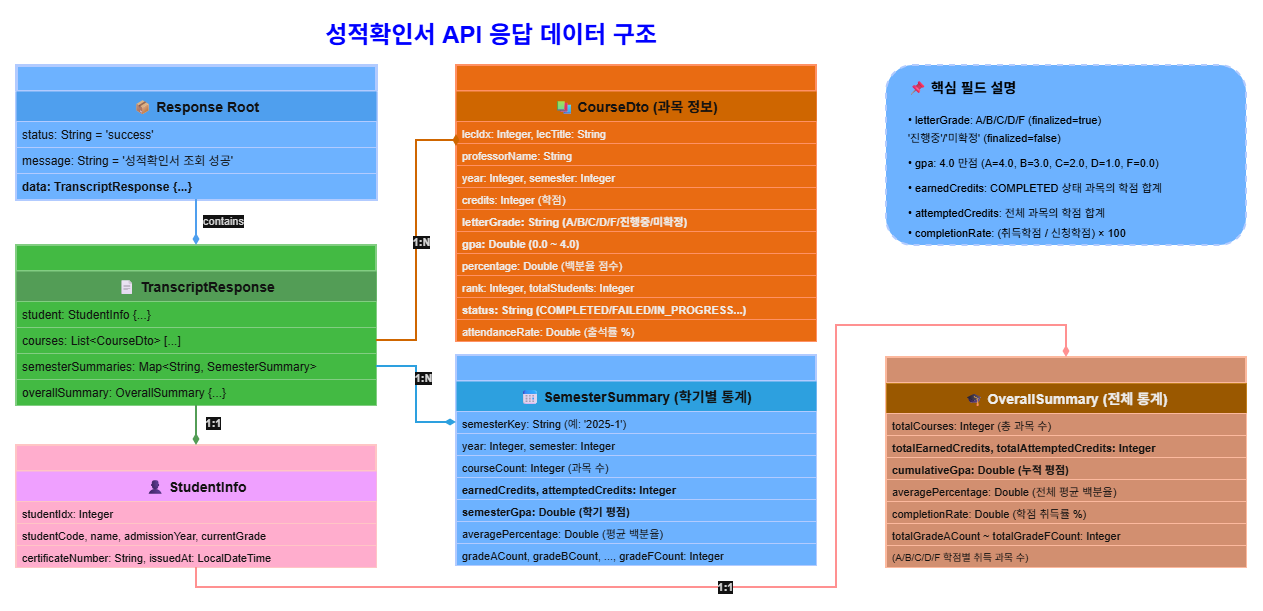

The diagram above was exported from draw.io. Its source (the exported page's mxGraphModel, read from the mxfile embedded in the PNG):
<mxGraphModel dx="1678" dy="914" grid="1" gridSize="10" guides="1" tooltips="1" connect="1" arrows="1" fold="1" page="1" pageScale="1" pageWidth="1169" pageHeight="827" background="light-dark(#FFFFFF,#FFFFFF)" math="0" shadow="0">
  <root>
    <mxCell id="0" />
    <mxCell id="1" parent="0" />
    <mxCell id="title" value="성적확인서 API 응답 데이터 구조" style="text;html=1;strokeColor=none;fillColor=none;align=center;verticalAlign=middle;whiteSpace=wrap;rounded=0;fontSize=24;fontStyle=1;fontColor=light-dark(#0D47A1,#0000FF);" parent="1" vertex="1">
      <mxGeometry x="250" y="50" width="610" height="40" as="geometry" />
    </mxCell>
    <mxCell id="root" value="" style="swimlane;fontStyle=1;childLayout=stackLayout;horizontal=1;startSize=26;fillColor=#0050ef;horizontalStack=0;resizeParent=1;resizeParentMax=0;resizeLast=0;collapsible=1;marginBottom=0;strokeColor=#001DBC;strokeWidth=3;fontColor=#ffffff;fontSize=14;" parent="1" vertex="1">
      <mxGeometry x="80" y="100" width="360" height="134" as="geometry" />
    </mxCell>
    <mxCell id="root-title" value="📦 Response Root" style="text;strokeColor=none;fillColor=#1976D2;align=center;verticalAlign=middle;spacingLeft=4;spacingRight=4;overflow=hidden;rotatable=0;points=[[0,0.5],[1,0.5]];portConstraint=eastwest;fontColor=#FFFFFF;fontSize=14;fontStyle=1;" parent="root" vertex="1">
      <mxGeometry y="26" width="360" height="30" as="geometry" />
    </mxCell>
    <mxCell id="root-1" value="status: String = 'success'" style="text;strokeColor=#001DBC;fillColor=#0050ef;align=left;verticalAlign=top;spacingLeft=4;spacingRight=4;overflow=hidden;rotatable=0;points=[[0,0.5],[1,0.5]];portConstraint=eastwest;fontColor=#ffffff;fontSize=12;strokeWidth=1;" parent="root" vertex="1">
      <mxGeometry y="56" width="360" height="26" as="geometry" />
    </mxCell>
    <mxCell id="root-2" value="message: String = '성적확인서 조회 성공'" style="text;strokeColor=#001DBC;fillColor=#0050ef;align=left;verticalAlign=top;spacingLeft=4;spacingRight=4;overflow=hidden;rotatable=0;points=[[0,0.5],[1,0.5]];portConstraint=eastwest;fontColor=#ffffff;fontSize=12;strokeWidth=1;" parent="root" vertex="1">
      <mxGeometry y="82" width="360" height="26" as="geometry" />
    </mxCell>
    <mxCell id="root-3" value="data: TranscriptResponse {...}" style="text;strokeColor=#001DBC;fillColor=#0050ef;align=left;verticalAlign=top;spacingLeft=4;spacingRight=4;overflow=hidden;rotatable=0;points=[[0,0.5],[1,0.5]];portConstraint=eastwest;fontColor=#ffffff;fontSize=12;fontStyle=1;strokeWidth=1;" parent="root" vertex="1">
      <mxGeometry y="108" width="360" height="26" as="geometry" />
    </mxCell>
    <mxCell id="transcript" value="" style="swimlane;fontStyle=1;childLayout=stackLayout;horizontal=1;startSize=26;fillColor=#008a00;horizontalStack=0;resizeParent=1;resizeParentMax=0;resizeLast=0;collapsible=1;marginBottom=0;strokeColor=#005700;strokeWidth=2;fontColor=#ffffff;fontSize=14;" parent="1" vertex="1">
      <mxGeometry x="80" y="280" width="360" height="160" as="geometry" />
    </mxCell>
    <mxCell id="transcript-title" value="📄 TranscriptResponse" style="text;strokeColor=none;fillColor=#388E3C;align=center;verticalAlign=middle;spacingLeft=4;spacingRight=4;overflow=hidden;rotatable=0;points=[[0,0.5],[1,0.5]];portConstraint=eastwest;fontColor=#FFFFFF;fontSize=14;fontStyle=1;" parent="transcript" vertex="1">
      <mxGeometry y="26" width="360" height="30" as="geometry" />
    </mxCell>
    <mxCell id="transcript-1" value="student: StudentInfo {...}" style="text;strokeColor=#005700;fillColor=#008a00;align=left;verticalAlign=top;spacingLeft=4;spacingRight=4;overflow=hidden;rotatable=0;points=[[0,0.5],[1,0.5]];portConstraint=eastwest;fontColor=#ffffff;fontSize=12;strokeWidth=1;" parent="transcript" vertex="1">
      <mxGeometry y="56" width="360" height="26" as="geometry" />
    </mxCell>
    <mxCell id="transcript-2" value="courses: List&lt;CourseDto&gt; [...]" style="text;strokeColor=#005700;fillColor=#008a00;align=left;verticalAlign=top;spacingLeft=4;spacingRight=4;overflow=hidden;rotatable=0;points=[[0,0.5],[1,0.5]];portConstraint=eastwest;fontColor=#ffffff;fontSize=12;strokeWidth=1;" parent="transcript" vertex="1">
      <mxGeometry y="82" width="360" height="26" as="geometry" />
    </mxCell>
    <mxCell id="transcript-3" value="semesterSummaries: Map&lt;String, SemesterSummary&gt;" style="text;strokeColor=#005700;fillColor=#008a00;align=left;verticalAlign=top;spacingLeft=4;spacingRight=4;overflow=hidden;rotatable=0;points=[[0,0.5],[1,0.5]];portConstraint=eastwest;fontColor=#ffffff;fontSize=12;strokeWidth=1;" parent="transcript" vertex="1">
      <mxGeometry y="108" width="360" height="26" as="geometry" />
    </mxCell>
    <mxCell id="transcript-4" value="overallSummary: OverallSummary {...}" style="text;strokeColor=#005700;fillColor=#008a00;align=left;verticalAlign=top;spacingLeft=4;spacingRight=4;overflow=hidden;rotatable=0;points=[[0,0.5],[1,0.5]];portConstraint=eastwest;fontColor=#ffffff;fontSize=12;strokeWidth=1;" parent="transcript" vertex="1">
      <mxGeometry y="134" width="360" height="26" as="geometry" />
    </mxCell>
    <mxCell id="student" value="" style="swimlane;fontStyle=1;childLayout=stackLayout;horizontal=1;startSize=26;fillColor=#a20025;horizontalStack=0;resizeParent=1;resizeParentMax=0;resizeLast=0;collapsible=1;marginBottom=0;strokeColor=#6F0000;strokeWidth=2;fontColor=#ffffff;fontSize=14;" parent="1" vertex="1">
      <mxGeometry x="80" y="480" width="360" height="122" as="geometry" />
    </mxCell>
    <mxCell id="student-title" value="👤 StudentInfo" style="text;strokeColor=none;fillColor=#7B1FA2;align=center;verticalAlign=middle;spacingLeft=4;spacingRight=4;overflow=hidden;rotatable=0;points=[[0,0.5],[1,0.5]];portConstraint=eastwest;fontColor=#FFFFFF;fontSize=14;fontStyle=1;" parent="student" vertex="1">
      <mxGeometry y="26" width="360" height="30" as="geometry" />
    </mxCell>
    <mxCell id="student-1" value="studentIdx: Integer" style="text;strokeColor=#6F0000;fillColor=#a20025;align=left;verticalAlign=top;spacingLeft=4;spacingRight=4;overflow=hidden;rotatable=0;points=[[0,0.5],[1,0.5]];portConstraint=eastwest;fontColor=#ffffff;fontSize=11;strokeWidth=1;" parent="student" vertex="1">
      <mxGeometry y="56" width="360" height="22" as="geometry" />
    </mxCell>
    <mxCell id="student-2" value="studentCode, name, admissionYear, currentGrade" style="text;strokeColor=#6F0000;fillColor=#a20025;align=left;verticalAlign=top;spacingLeft=4;spacingRight=4;overflow=hidden;rotatable=0;points=[[0,0.5],[1,0.5]];portConstraint=eastwest;fontColor=#ffffff;fontSize=11;strokeWidth=1;" parent="student" vertex="1">
      <mxGeometry y="78" width="360" height="22" as="geometry" />
    </mxCell>
    <mxCell id="student-3" value="certificateNumber: String, issuedAt: LocalDateTime" style="text;strokeColor=#6F0000;fillColor=#a20025;align=left;verticalAlign=top;spacingLeft=4;spacingRight=4;overflow=hidden;rotatable=0;points=[[0,0.5],[1,0.5]];portConstraint=eastwest;fontColor=#ffffff;fontSize=11;strokeWidth=1;" parent="student" vertex="1">
      <mxGeometry y="100" width="360" height="22" as="geometry" />
    </mxCell>
    <mxCell id="course" value="" style="swimlane;fontStyle=1;childLayout=stackLayout;horizontal=1;startSize=26;fillColor=#fa6800;horizontalStack=0;resizeParent=1;resizeParentMax=0;resizeLast=0;collapsible=1;marginBottom=0;strokeColor=#C73500;strokeWidth=2;fontColor=#000000;fontSize=14;" parent="1" vertex="1">
      <mxGeometry x="520" y="100" width="360" height="276" as="geometry" />
    </mxCell>
    <mxCell id="course-title" value="📚 CourseDto (과목 정보)" style="text;strokeColor=none;fillColor=#F57C00;align=center;verticalAlign=middle;spacingLeft=4;spacingRight=4;overflow=hidden;rotatable=0;points=[[0,0.5],[1,0.5]];portConstraint=eastwest;fontColor=#FFFFFF;fontSize=14;fontStyle=1;" parent="course" vertex="1">
      <mxGeometry y="26" width="360" height="30" as="geometry" />
    </mxCell>
    <mxCell id="course-1" value="lecIdx: Integer, lecTitle: String" style="text;strokeColor=#C73500;fillColor=#fa6800;align=left;verticalAlign=top;spacingLeft=4;spacingRight=4;overflow=hidden;rotatable=0;points=[[0,0.5],[1,0.5]];portConstraint=eastwest;fontColor=#000000;fontSize=11;strokeWidth=1;" parent="course" vertex="1">
      <mxGeometry y="56" width="360" height="22" as="geometry" />
    </mxCell>
    <mxCell id="course-2" value="professorName: String" style="text;strokeColor=#C73500;fillColor=#fa6800;align=left;verticalAlign=top;spacingLeft=4;spacingRight=4;overflow=hidden;rotatable=0;points=[[0,0.5],[1,0.5]];portConstraint=eastwest;fontColor=#000000;fontSize=11;strokeWidth=1;" parent="course" vertex="1">
      <mxGeometry y="78" width="360" height="22" as="geometry" />
    </mxCell>
    <mxCell id="course-3" value="year: Integer, semester: Integer" style="text;strokeColor=#C73500;fillColor=#fa6800;align=left;verticalAlign=top;spacingLeft=4;spacingRight=4;overflow=hidden;rotatable=0;points=[[0,0.5],[1,0.5]];portConstraint=eastwest;fontColor=#000000;fontSize=11;strokeWidth=1;" parent="course" vertex="1">
      <mxGeometry y="100" width="360" height="22" as="geometry" />
    </mxCell>
    <mxCell id="course-4" value="credits: Integer (학점)" style="text;strokeColor=#C73500;fillColor=#fa6800;align=left;verticalAlign=top;spacingLeft=4;spacingRight=4;overflow=hidden;rotatable=0;points=[[0,0.5],[1,0.5]];portConstraint=eastwest;fontColor=#000000;fontSize=11;strokeWidth=1;" parent="course" vertex="1">
      <mxGeometry y="122" width="360" height="22" as="geometry" />
    </mxCell>
    <mxCell id="course-5" value="letterGrade: String (A/B/C/D/F/진행중/미확정)" style="text;strokeColor=#C73500;fillColor=#fa6800;align=left;verticalAlign=top;spacingLeft=4;spacingRight=4;overflow=hidden;rotatable=0;points=[[0,0.5],[1,0.5]];portConstraint=eastwest;fontColor=#000000;fontSize=11;fontStyle=1;strokeWidth=1;" parent="course" vertex="1">
      <mxGeometry y="144" width="360" height="22" as="geometry" />
    </mxCell>
    <mxCell id="course-6" value="gpa: Double (0.0 ~ 4.0)" style="text;strokeColor=#C73500;fillColor=#fa6800;align=left;verticalAlign=top;spacingLeft=4;spacingRight=4;overflow=hidden;rotatable=0;points=[[0,0.5],[1,0.5]];portConstraint=eastwest;fontColor=#000000;fontSize=11;fontStyle=1;strokeWidth=1;" parent="course" vertex="1">
      <mxGeometry y="166" width="360" height="22" as="geometry" />
    </mxCell>
    <mxCell id="course-7" value="percentage: Double (백분율 점수)" style="text;strokeColor=#C73500;fillColor=#fa6800;align=left;verticalAlign=top;spacingLeft=4;spacingRight=4;overflow=hidden;rotatable=0;points=[[0,0.5],[1,0.5]];portConstraint=eastwest;fontColor=#000000;fontSize=11;strokeWidth=1;" parent="course" vertex="1">
      <mxGeometry y="188" width="360" height="22" as="geometry" />
    </mxCell>
    <mxCell id="course-8" value="rank: Integer, totalStudents: Integer" style="text;strokeColor=#C73500;fillColor=#fa6800;align=left;verticalAlign=top;spacingLeft=4;spacingRight=4;overflow=hidden;rotatable=0;points=[[0,0.5],[1,0.5]];portConstraint=eastwest;fontColor=#000000;fontSize=11;strokeWidth=1;" parent="course" vertex="1">
      <mxGeometry y="210" width="360" height="22" as="geometry" />
    </mxCell>
    <mxCell id="course-9" value="status: String (COMPLETED/FAILED/IN_PROGRESS...)" style="text;strokeColor=#C73500;fillColor=#fa6800;align=left;verticalAlign=top;spacingLeft=4;spacingRight=4;overflow=hidden;rotatable=0;points=[[0,0.5],[1,0.5]];portConstraint=eastwest;fontColor=#000000;fontSize=11;fontStyle=1;strokeWidth=1;" parent="course" vertex="1">
      <mxGeometry y="232" width="360" height="22" as="geometry" />
    </mxCell>
    <mxCell id="course-10" value="attendanceRate: Double (출석률 %)" style="text;strokeColor=#C73500;fillColor=#fa6800;align=left;verticalAlign=top;spacingLeft=4;spacingRight=4;overflow=hidden;rotatable=0;points=[[0,0.5],[1,0.5]];portConstraint=eastwest;fontColor=#000000;fontSize=11;strokeWidth=1;" parent="course" vertex="1">
      <mxGeometry y="254" width="360" height="22" as="geometry" />
    </mxCell>
    <mxCell id="semester" value="" style="swimlane;fontStyle=1;childLayout=stackLayout;horizontal=1;startSize=26;fillColor=#0050ef;horizontalStack=0;resizeParent=1;resizeParentMax=0;resizeLast=0;collapsible=1;marginBottom=0;strokeColor=#001DBC;strokeWidth=2;fontColor=#ffffff;fontSize=14;" parent="1" vertex="1">
      <mxGeometry x="520" y="390" width="360" height="210" as="geometry" />
    </mxCell>
    <mxCell id="semester-title" value="📅 SemesterSummary (학기별 통계)" style="text;strokeColor=none;fillColor=#0288D1;align=center;verticalAlign=middle;spacingLeft=4;spacingRight=4;overflow=hidden;rotatable=0;points=[[0,0.5],[1,0.5]];portConstraint=eastwest;fontColor=#FFFFFF;fontSize=14;fontStyle=1;" parent="semester" vertex="1">
      <mxGeometry y="26" width="360" height="30" as="geometry" />
    </mxCell>
    <mxCell id="semester-1" value="semesterKey: String (예: '2025-1')" style="text;strokeColor=#001DBC;fillColor=#0050ef;align=left;verticalAlign=top;spacingLeft=4;spacingRight=4;overflow=hidden;rotatable=0;points=[[0,0.5],[1,0.5]];portConstraint=eastwest;fontColor=#ffffff;fontSize=11;strokeWidth=1;" parent="semester" vertex="1">
      <mxGeometry y="56" width="360" height="22" as="geometry" />
    </mxCell>
    <mxCell id="semester-2" value="year: Integer, semester: Integer" style="text;strokeColor=#001DBC;fillColor=#0050ef;align=left;verticalAlign=top;spacingLeft=4;spacingRight=4;overflow=hidden;rotatable=0;points=[[0,0.5],[1,0.5]];portConstraint=eastwest;fontColor=#ffffff;fontSize=11;strokeWidth=1;" parent="semester" vertex="1">
      <mxGeometry y="78" width="360" height="22" as="geometry" />
    </mxCell>
    <mxCell id="semester-3" value="courseCount: Integer (과목 수)" style="text;strokeColor=#001DBC;fillColor=#0050ef;align=left;verticalAlign=top;spacingLeft=4;spacingRight=4;overflow=hidden;rotatable=0;points=[[0,0.5],[1,0.5]];portConstraint=eastwest;fontColor=#ffffff;fontSize=11;strokeWidth=1;" parent="semester" vertex="1">
      <mxGeometry y="100" width="360" height="22" as="geometry" />
    </mxCell>
    <mxCell id="semester-4" value="earnedCredits, attemptedCredits: Integer" style="text;strokeColor=#001DBC;fillColor=#0050ef;align=left;verticalAlign=top;spacingLeft=4;spacingRight=4;overflow=hidden;rotatable=0;points=[[0,0.5],[1,0.5]];portConstraint=eastwest;fontColor=#ffffff;fontSize=11;fontStyle=1;strokeWidth=1;" parent="semester" vertex="1">
      <mxGeometry y="122" width="360" height="22" as="geometry" />
    </mxCell>
    <mxCell id="semester-5" value="semesterGpa: Double (학기 평점)" style="text;strokeColor=#001DBC;fillColor=#0050ef;align=left;verticalAlign=top;spacingLeft=4;spacingRight=4;overflow=hidden;rotatable=0;points=[[0,0.5],[1,0.5]];portConstraint=eastwest;fontColor=#ffffff;fontSize=11;fontStyle=1;strokeWidth=1;" parent="semester" vertex="1">
      <mxGeometry y="144" width="360" height="22" as="geometry" />
    </mxCell>
    <mxCell id="semester-6" value="averagePercentage: Double (평균 백분율)" style="text;strokeColor=#001DBC;fillColor=#0050ef;align=left;verticalAlign=top;spacingLeft=4;spacingRight=4;overflow=hidden;rotatable=0;points=[[0,0.5],[1,0.5]];portConstraint=eastwest;fontColor=#ffffff;fontSize=11;strokeWidth=1;" parent="semester" vertex="1">
      <mxGeometry y="166" width="360" height="22" as="geometry" />
    </mxCell>
    <mxCell id="semester-7" value="gradeACount, gradeBCount, ..., gradeFCount: Integer" style="text;strokeColor=#001DBC;fillColor=#0050ef;align=left;verticalAlign=top;spacingLeft=4;spacingRight=4;overflow=hidden;rotatable=0;points=[[0,0.5],[1,0.5]];portConstraint=eastwest;fontColor=#ffffff;fontSize=11;strokeWidth=1;" parent="semester" vertex="1">
      <mxGeometry y="188" width="360" height="22" as="geometry" />
    </mxCell>
    <mxCell id="overall" value="" style="swimlane;fontStyle=1;childLayout=stackLayout;horizontal=1;startSize=26;fillColor=#a0522d;horizontalStack=0;resizeParent=1;resizeParentMax=0;resizeLast=0;collapsible=1;marginBottom=0;strokeColor=#6D1F00;strokeWidth=2;fontColor=#ffffff;fontSize=14;" parent="1" vertex="1">
      <mxGeometry x="950" y="392" width="360" height="210" as="geometry" />
    </mxCell>
    <mxCell id="overall-title" value="🎓 OverallSummary (전체 통계)" style="text;strokeColor=#BD7000;fillColor=#f0a30a;align=center;verticalAlign=middle;spacingLeft=4;spacingRight=4;overflow=hidden;rotatable=0;points=[[0,0.5],[1,0.5]];portConstraint=eastwest;fontColor=#000000;fontSize=14;fontStyle=1;" parent="overall" vertex="1">
      <mxGeometry y="26" width="360" height="30" as="geometry" />
    </mxCell>
    <mxCell id="overall-1" value="totalCourses: Integer (총 과목 수)" style="text;strokeColor=#6D1F00;fillColor=#a0522d;align=left;verticalAlign=top;spacingLeft=4;spacingRight=4;overflow=hidden;rotatable=0;points=[[0,0.5],[1,0.5]];portConstraint=eastwest;fontColor=#ffffff;fontSize=11;strokeWidth=1;" parent="overall" vertex="1">
      <mxGeometry y="56" width="360" height="22" as="geometry" />
    </mxCell>
    <mxCell id="overall-2" value="totalEarnedCredits, totalAttemptedCredits: Integer" style="text;strokeColor=#6D1F00;fillColor=#a0522d;align=left;verticalAlign=top;spacingLeft=4;spacingRight=4;overflow=hidden;rotatable=0;points=[[0,0.5],[1,0.5]];portConstraint=eastwest;fontColor=#ffffff;fontSize=11;fontStyle=1;strokeWidth=1;" parent="overall" vertex="1">
      <mxGeometry y="78" width="360" height="22" as="geometry" />
    </mxCell>
    <mxCell id="overall-3" value="cumulativeGpa: Double (누적 평점)" style="text;strokeColor=#6D1F00;fillColor=#a0522d;align=left;verticalAlign=top;spacingLeft=4;spacingRight=4;overflow=hidden;rotatable=0;points=[[0,0.5],[1,0.5]];portConstraint=eastwest;fontColor=#ffffff;fontSize=11;fontStyle=1;strokeWidth=1;" parent="overall" vertex="1">
      <mxGeometry y="100" width="360" height="22" as="geometry" />
    </mxCell>
    <mxCell id="overall-4" value="averagePercentage: Double (전체 평균 백분율)" style="text;strokeColor=#6D1F00;fillColor=#a0522d;align=left;verticalAlign=top;spacingLeft=4;spacingRight=4;overflow=hidden;rotatable=0;points=[[0,0.5],[1,0.5]];portConstraint=eastwest;fontColor=#ffffff;fontSize=11;strokeWidth=1;" parent="overall" vertex="1">
      <mxGeometry y="122" width="360" height="22" as="geometry" />
    </mxCell>
    <mxCell id="overall-5" value="completionRate: Double (학점 취득률 %)" style="text;strokeColor=#6D1F00;fillColor=#a0522d;align=left;verticalAlign=top;spacingLeft=4;spacingRight=4;overflow=hidden;rotatable=0;points=[[0,0.5],[1,0.5]];portConstraint=eastwest;fontColor=#ffffff;fontSize=11;strokeWidth=1;" parent="overall" vertex="1">
      <mxGeometry y="144" width="360" height="22" as="geometry" />
    </mxCell>
    <mxCell id="overall-6" value="totalGradeACount ~ totalGradeFCount: Integer" style="text;strokeColor=#6D1F00;fillColor=#a0522d;align=left;verticalAlign=top;spacingLeft=4;spacingRight=4;overflow=hidden;rotatable=0;points=[[0,0.5],[1,0.5]];portConstraint=eastwest;fontColor=#ffffff;fontSize=11;strokeWidth=1;" parent="overall" vertex="1">
      <mxGeometry y="166" width="360" height="22" as="geometry" />
    </mxCell>
    <mxCell id="overall-7" value="(A/B/C/D/F 학점별 취득 과목 수)" style="text;strokeColor=#6D1F00;fillColor=#a0522d;align=left;verticalAlign=top;spacingLeft=4;spacingRight=4;overflow=hidden;rotatable=0;points=[[0,0.5],[1,0.5]];portConstraint=eastwest;fontColor=#ffffff;fontSize=10;strokeWidth=1;" parent="overall" vertex="1">
      <mxGeometry y="188" width="360" height="22" as="geometry" />
    </mxCell>
    <mxCell id="rel1" value="" style="edgeStyle=orthogonalEdgeStyle;rounded=0;orthogonalLoop=1;jettySize=auto;html=1;strokeWidth=2;strokeColor=#1976D2;endArrow=diamondThin;endFill=1;startArrow=none;startFill=0;exitX=0.5;exitY=1;exitDx=0;exitDy=0;entryX=0.5;entryY=0;entryDx=0;entryDy=0;" parent="1" source="root" target="transcript" edge="1">
      <mxGeometry relative="1" as="geometry">
        <Array as="points" />
      </mxGeometry>
    </mxCell>
    <mxCell id="rel1-label" value="contains" style="edgeLabel;html=1;align=center;verticalAlign=middle;resizable=0;points=[];fontSize=11;fontColor=#1A1A1A;backgroundColor=#FFFFFF;" parent="rel1" vertex="1" connectable="0">
      <mxGeometry x="-0.1" y="1" relative="1" as="geometry">
        <mxPoint x="25" as="offset" />
      </mxGeometry>
    </mxCell>
    <mxCell id="rel2" value="" style="edgeStyle=orthogonalEdgeStyle;rounded=0;orthogonalLoop=1;jettySize=auto;html=1;strokeWidth=2;strokeColor=#388E3C;endArrow=diamondThin;endFill=1;startArrow=none;startFill=0;exitX=0.5;exitY=1;exitDx=0;exitDy=0;entryX=0.5;entryY=0;entryDx=0;entryDy=0;" parent="1" source="transcript" target="student" edge="1">
      <mxGeometry relative="1" as="geometry">
        <Array as="points" />
      </mxGeometry>
    </mxCell>
    <mxCell id="rel2-label" value="1:1" style="edgeLabel;html=1;align=center;verticalAlign=middle;resizable=0;points=[];fontSize=11;fontColor=#1A1A1A;backgroundColor=#FFFFFF;fontStyle=1;" parent="rel2" vertex="1" connectable="0">
      <mxGeometry x="-0.1" y="1" relative="1" as="geometry">
        <mxPoint x="15" as="offset" />
      </mxGeometry>
    </mxCell>
    <mxCell id="rel3" value="" style="edgeStyle=orthogonalEdgeStyle;rounded=0;orthogonalLoop=1;jettySize=auto;html=1;strokeWidth=2;strokeColor=#F57C00;endArrow=diamondThin;endFill=1;startArrow=none;startFill=0;exitX=1;exitY=0.5;exitDx=0;exitDy=0;entryX=0;entryY=0.25;entryDx=0;entryDy=0;" parent="1" source="transcript-2" target="course" edge="1">
      <mxGeometry relative="1" as="geometry">
        <Array as="points">
          <mxPoint x="480" y="375" />
          <mxPoint x="480" y="175" />
        </Array>
      </mxGeometry>
    </mxCell>
    <mxCell id="rel3-label" value="1:N" style="edgeLabel;html=1;align=center;verticalAlign=middle;resizable=0;points=[];fontSize=11;fontColor=#1A1A1A;backgroundColor=#FFFFFF;fontStyle=1;" parent="rel3" vertex="1" connectable="0">
      <mxGeometry x="-0.1" y="1" relative="1" as="geometry">
        <mxPoint x="5" y="-10" as="offset" />
      </mxGeometry>
    </mxCell>
    <mxCell id="rel4" value="" style="edgeStyle=orthogonalEdgeStyle;rounded=0;orthogonalLoop=1;jettySize=auto;html=1;strokeWidth=2;strokeColor=#0288D1;endArrow=diamondThin;endFill=1;startArrow=none;startFill=0;exitX=1;exitY=0.5;exitDx=0;exitDy=0;entryX=0;entryY=0.5;entryDx=0;entryDy=0;" parent="1" source="transcript-3" target="semester-1" edge="1">
      <mxGeometry relative="1" as="geometry">
        <Array as="points">
          <mxPoint x="480" y="401" />
          <mxPoint x="480" y="457" />
        </Array>
      </mxGeometry>
    </mxCell>
    <mxCell id="rel4-label" value="1:N" style="edgeLabel;html=1;align=center;verticalAlign=middle;resizable=0;points=[];fontSize=11;fontColor=#1A1A1A;backgroundColor=#FFFFFF;fontStyle=1;" parent="rel4" vertex="1" connectable="0">
      <mxGeometry x="-0.1" y="1" relative="1" as="geometry">
        <mxPoint x="5" y="-10" as="offset" />
      </mxGeometry>
    </mxCell>
    <mxCell id="rel5" value="" style="edgeStyle=orthogonalEdgeStyle;rounded=0;orthogonalLoop=1;jettySize=auto;html=1;strokeWidth=2;strokeColor=#C62828;endArrow=diamondThin;endFill=1;startArrow=none;startFill=0;exitX=0.5;exitY=1;exitDx=0;exitDy=0;entryX=0.5;entryY=0;entryDx=0;entryDy=0;" parent="1" source="student" target="overall" edge="1">
      <mxGeometry relative="1" as="geometry">
        <Array as="points">
          <mxPoint x="260" y="622" />
          <mxPoint x="900" y="622" />
          <mxPoint x="900" y="360" />
          <mxPoint x="1130" y="360" />
        </Array>
      </mxGeometry>
    </mxCell>
    <mxCell id="rel5-label" value="1:1" style="edgeLabel;html=1;align=center;verticalAlign=middle;resizable=0;points=[];fontSize=11;fontColor=#1A1A1A;backgroundColor=#FFFFFF;fontStyle=1;" parent="rel5" vertex="1" connectable="0">
      <mxGeometry x="-0.1" y="1" relative="1" as="geometry">
        <mxPoint x="15" as="offset" />
      </mxGeometry>
    </mxCell>
    <mxCell id="legend-box" value="" style="rounded=1;whiteSpace=wrap;html=1;strokeWidth=2;dashed=1;fillColor=#0050ef;fontColor=#ffffff;strokeColor=#001DBC;" parent="1" vertex="1">
      <mxGeometry x="950" y="100" width="360" height="180" as="geometry" />
    </mxCell>
    <mxCell id="legend-title" value="📌 핵심 필드 설명" style="text;html=1;strokeColor=none;fillColor=none;align=left;verticalAlign=middle;whiteSpace=wrap;rounded=0;fontSize=14;fontStyle=1;fontColor=light-dark(#000000,#000000);" parent="1" vertex="1">
      <mxGeometry x="970" y="110" width="320" height="25" as="geometry" />
    </mxCell>
    <mxCell id="legend-1" value="• letterGrade: A/B/C/D/F (finalized=true)" style="text;html=1;strokeColor=none;fillColor=none;align=left;verticalAlign=middle;whiteSpace=wrap;rounded=0;fontSize=11;fontColor=light-dark(#000000,#000000);" parent="1" vertex="1">
      <mxGeometry x="970" y="145" width="320" height="20" as="geometry" />
    </mxCell>
    <mxCell id="legend-2" value="                     '진행중'/'미확정' (finalized=false)" style="text;html=1;strokeColor=none;fillColor=none;align=left;verticalAlign=middle;whiteSpace=wrap;rounded=0;fontSize=11;fontColor=light-dark(#000000,#000000);" parent="1" vertex="1">
      <mxGeometry x="970" y="163" width="320" height="20" as="geometry" />
    </mxCell>
    <mxCell id="legend-3" value="• gpa: 4.0 만점 (A=4.0, B=3.0, C=2.0, D=1.0, F=0.0)" style="text;html=1;strokeColor=none;fillColor=none;align=left;verticalAlign=middle;whiteSpace=wrap;rounded=0;fontSize=11;fontColor=light-dark(#000000,#000000);" parent="1" vertex="1">
      <mxGeometry x="970" y="188" width="320" height="20" as="geometry" />
    </mxCell>
    <mxCell id="legend-4" value="• earnedCredits: COMPLETED 상태 과목의 학점 합계" style="text;html=1;strokeColor=none;fillColor=none;align=left;verticalAlign=middle;whiteSpace=wrap;rounded=0;fontSize=11;fontColor=light-dark(#000000,#000000);" parent="1" vertex="1">
      <mxGeometry x="970" y="213" width="320" height="20" as="geometry" />
    </mxCell>
    <mxCell id="legend-5" value="• attemptedCredits: 전체 과목의 학점 합계" style="text;html=1;strokeColor=none;fillColor=none;align=left;verticalAlign=middle;whiteSpace=wrap;rounded=0;fontSize=11;fontColor=light-dark(#000000,#000000);" parent="1" vertex="1">
      <mxGeometry x="970" y="238" width="320" height="20" as="geometry" />
    </mxCell>
    <mxCell id="legend-6" value="• completionRate: (취득학점 / 신청학점) × 100" style="text;html=1;strokeColor=none;fillColor=none;align=left;verticalAlign=middle;whiteSpace=wrap;rounded=0;fontSize=11;fontColor=light-dark(#000000,#000000);" parent="1" vertex="1">
      <mxGeometry x="970" y="258" width="320" height="20" as="geometry" />
    </mxCell>
  </root>
</mxGraphModel>